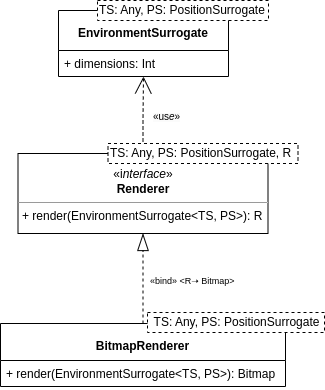

The diagram above was exported from draw.io. Its source (the exported page's mxGraphModel, read from the mxfile embedded in the PNG):
<mxGraphModel dx="1113" dy="1757" grid="1" gridSize="10" guides="1" tooltips="1" connect="1" arrows="1" fold="1" page="1" pageScale="1" pageWidth="827" pageHeight="1169" math="0" shadow="0">
  <root>
    <mxCell id="0" />
    <mxCell id="1" parent="0" />
    <mxCell id="2" style="edgeStyle=orthogonalEdgeStyle;rounded=0;orthogonalLoop=1;jettySize=auto;html=1;fontSize=10;fontColor=#000000;endArrow=open;endFill=0;endSize=15;dashed=1;" edge="1" source="8" target="12" parent="1">
      <mxGeometry relative="1" as="geometry" />
    </mxCell>
    <mxCell id="3" value="&lt;div style=&quot;border-color: var(--border-color); background-color: rgb(251, 251, 251); line-height: 8.4px;&quot;&gt;«us&lt;i style=&quot;border-color: var(--border-color); background-color: initial;&quot;&gt;e&lt;/i&gt;»&lt;/div&gt;" style="edgeLabel;html=1;align=center;verticalAlign=middle;resizable=0;points=[];fontSize=10;fontColor=#000000;" connectable="0" vertex="1" parent="2">
      <mxGeometry x="0.1254" y="2" relative="1" as="geometry">
        <mxPoint x="25" y="6" as="offset" />
      </mxGeometry>
    </mxCell>
    <mxCell id="4" style="edgeStyle=orthogonalEdgeStyle;rounded=0;orthogonalLoop=1;jettySize=auto;html=1;endSize=15;endArrow=blockThin;endFill=0;dashed=1;" edge="1" source="5" target="8" parent="1">
      <mxGeometry relative="1" as="geometry">
        <mxPoint x="217.5" y="1049" as="targetPoint" />
      </mxGeometry>
    </mxCell>
    <mxCell id="5" value="BitmapRenderer" style="swimlane;fontStyle=1;childLayout=stackLayout;horizontal=1;startSize=37;fillColor=none;horizontalStack=0;resizeParent=1;resizeParentMax=0;resizeLast=0;collapsible=1;marginBottom=0;spacingTop=6;" vertex="1" parent="1">
      <mxGeometry x="80" y="1113" width="285" height="63" as="geometry" />
    </mxCell>
    <mxCell id="6" value="+ render(EnvironmentSurrogate&lt;TS, PS&gt;): Bitmap" style="text;strokeColor=none;fillColor=none;align=left;verticalAlign=top;spacingLeft=4;spacingRight=4;overflow=hidden;rotatable=0;points=[[0,0.5],[1,0.5]];portConstraint=eastwest;" vertex="1" parent="5">
      <mxGeometry y="37" width="285" height="26" as="geometry" />
    </mxCell>
    <mxCell id="7" value="" style="group" connectable="0" vertex="1" parent="1">
      <mxGeometry x="97.5" y="933" width="280" height="90" as="geometry" />
    </mxCell>
    <mxCell id="8" value="&lt;div style=&quot;text-align: center;&quot;&gt;&lt;br&gt;&lt;/div&gt;&lt;span style=&quot;&quot;&gt;&lt;div style=&quot;text-align: center;&quot;&gt;&lt;span style=&quot;background-color: initial;&quot;&gt;«i&lt;/span&gt;&lt;i style=&quot;background-color: initial;&quot;&gt;nterface&lt;/i&gt;&lt;span style=&quot;background-color: initial;&quot;&gt;»&lt;/span&gt;&lt;/div&gt;&lt;div style=&quot;text-align: center;&quot;&gt;&lt;b style=&quot;background-color: initial;&quot;&gt;Renderer&lt;/b&gt;&lt;/div&gt;&lt;/span&gt;&lt;hr size=&quot;1&quot;&gt;&lt;p style=&quot;margin:0px;margin-left:4px;&quot;&gt;+ render(EnvironmentSurrogate&amp;lt;TS, PS&amp;gt;): R&lt;br&gt;&lt;/p&gt;" style="verticalAlign=top;align=left;overflow=fill;fontSize=12;fontFamily=Helvetica;html=1;fontColor=#000000;spacing=1;" vertex="1" parent="7">
      <mxGeometry y="10" width="250" height="80" as="geometry" />
    </mxCell>
    <mxCell id="9" value="TS: Any, PS: PositionSurrogate, R" style="shape=partialRectangle;html=1;top=1;align=left;dashed=1;" vertex="1" parent="7">
      <mxGeometry x="90" width="190" height="20" as="geometry" />
    </mxCell>
    <mxCell id="10" value="&lt;span style=&quot;color: rgb(0, 0, 0); font-family: Helvetica; font-style: normal; font-variant-ligatures: normal; font-variant-caps: normal; font-weight: 400; letter-spacing: normal; orphans: 2; text-align: center; text-indent: 0px; text-transform: none; widows: 2; word-spacing: 0px; -webkit-text-stroke-width: 0px; background-color: rgb(255, 255, 255); text-decoration-thickness: initial; text-decoration-style: initial; text-decoration-color: initial; float: none; display: inline !important;&quot;&gt;&lt;font style=&quot;font-size: 9px;&quot;&gt;«bind» &amp;lt;R➝ Bitmap&amp;gt;&amp;nbsp;&lt;/font&gt;&lt;/span&gt;" style="text;html=1;align=center;verticalAlign=middle;resizable=0;points=[];autosize=1;strokeColor=none;fillColor=none;" vertex="1" parent="1">
      <mxGeometry x="217.5" y="1055" width="110" height="30" as="geometry" />
    </mxCell>
    <mxCell id="11" value="" style="group" connectable="0" vertex="1" parent="1">
      <mxGeometry x="138" y="790" width="210" height="76" as="geometry" />
    </mxCell>
    <mxCell id="12" value="EnvironmentSurrogate" style="swimlane;fontStyle=1;childLayout=stackLayout;horizontal=1;startSize=40;fillColor=none;horizontalStack=0;resizeParent=1;resizeParentMax=0;resizeLast=0;collapsible=1;marginBottom=0;spacingTop=4;" vertex="1" parent="11">
      <mxGeometry y="10" width="170" height="66" as="geometry" />
    </mxCell>
    <mxCell id="13" value="+ dimensions: Int" style="text;strokeColor=none;fillColor=none;align=left;verticalAlign=top;spacingLeft=4;spacingRight=4;overflow=hidden;rotatable=0;points=[[0,0.5],[1,0.5]];portConstraint=eastwest;" vertex="1" parent="12">
      <mxGeometry y="40" width="170" height="26" as="geometry" />
    </mxCell>
    <mxCell id="14" value="TS: Any, PS: PositionSurrogate" style="shape=partialRectangle;html=1;top=1;align=left;dashed=1;" vertex="1" parent="11">
      <mxGeometry x="39" width="171" height="20" as="geometry" />
    </mxCell>
    <mxCell id="15" value="TS: Any, PS: PositionSurrogate" style="shape=partialRectangle;html=1;top=1;align=center;dashed=1;" vertex="1" parent="1">
      <mxGeometry x="227" y="1102" width="177" height="20" as="geometry" />
    </mxCell>
  </root>
</mxGraphModel>